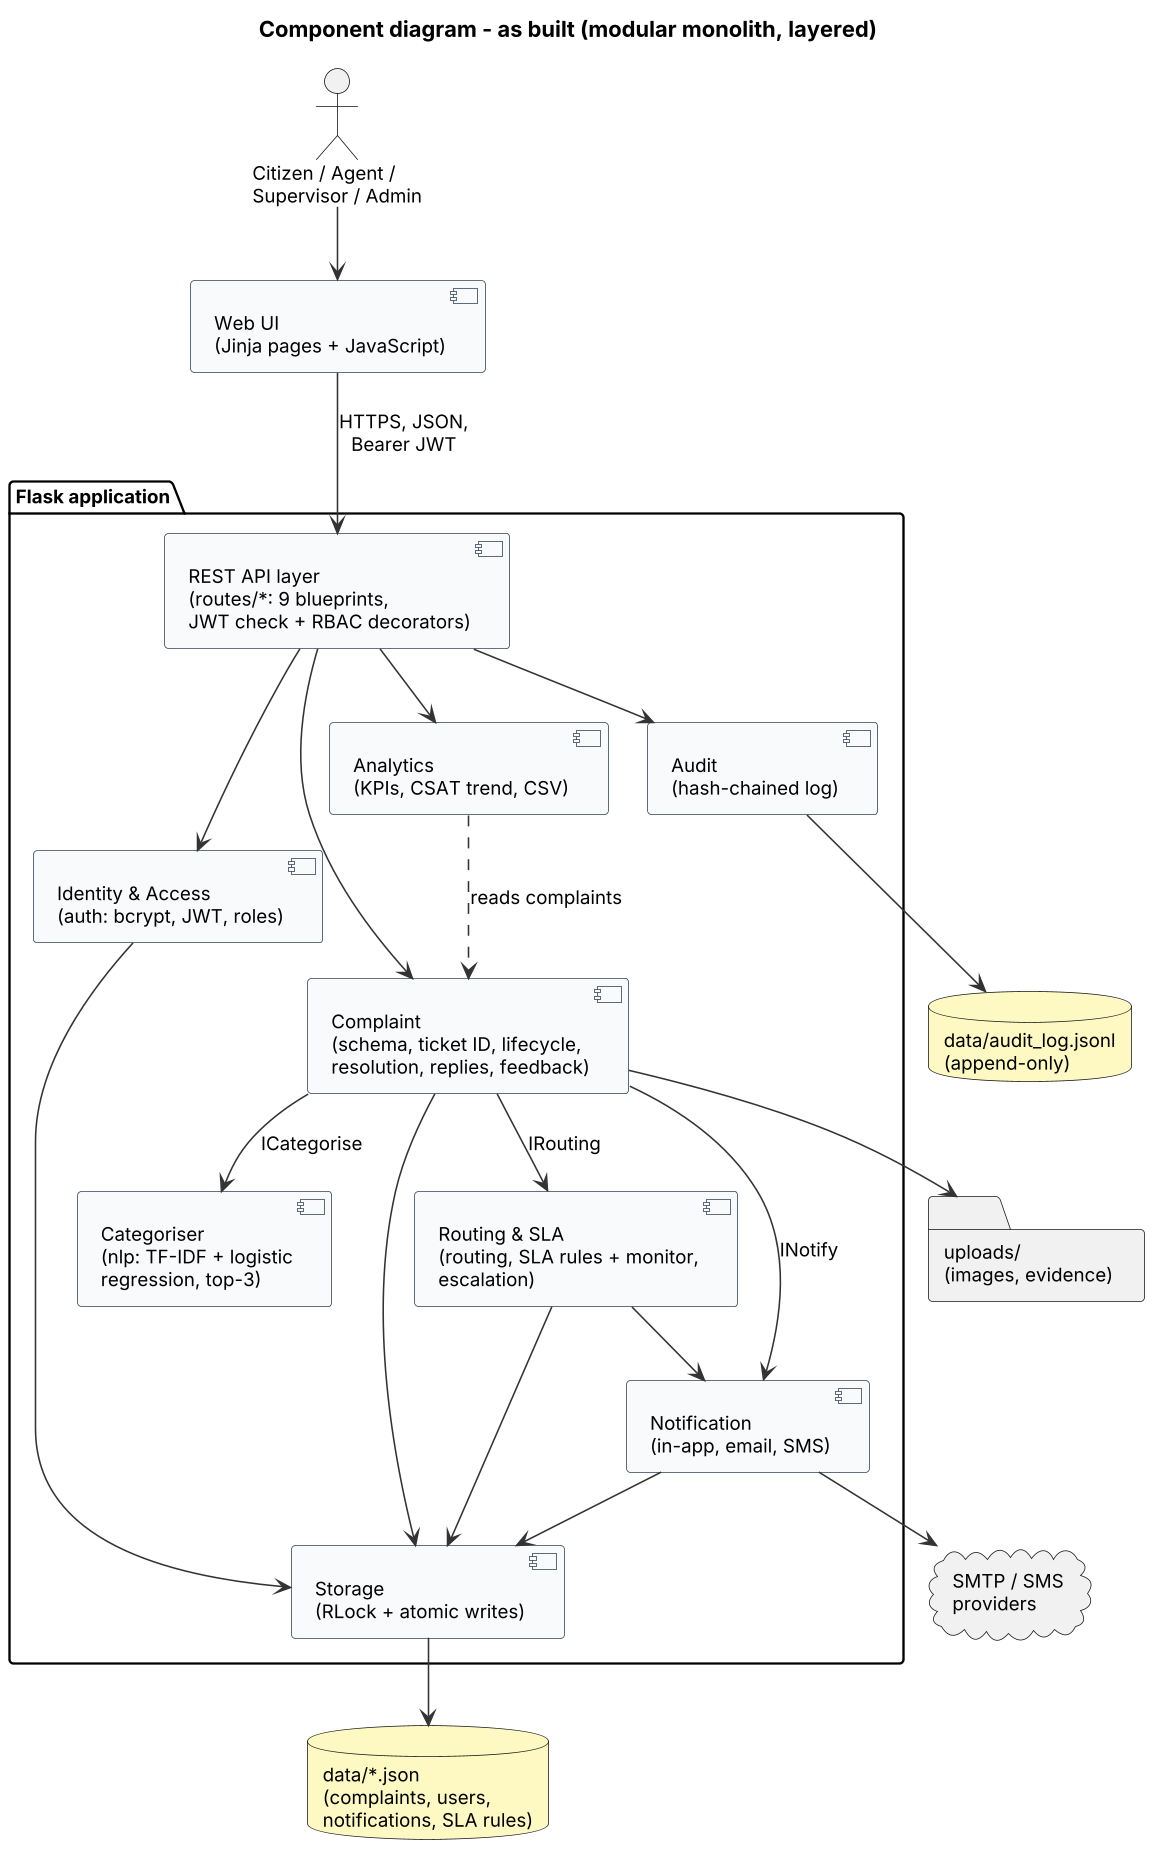

The diagram above was rendered by PlantUML. Its source (embedded in the PNG):
@startuml
skinparamlocked dpi 150
!include common.iuml
title Component diagram - as built (modular monolith, layered)
skinparam componentStyle uml2
skinparam nodesep 25
skinparam ranksep 45
actor "Citizen / Agent /\nSupervisor / Admin" as U
component "Web UI\n(Jinja pages + JavaScript)" as UI
package "Flask application" {
  component "REST API layer\n(routes/*: 9 blueprints,\nJWT check + RBAC decorators)" as API
  component "Identity & Access\n(auth: bcrypt, JWT, roles)" as IA
  component "Complaint\n(schema, ticket ID, lifecycle,\nresolution, replies, feedback)" as CS
  component "Categoriser\n(nlp: TF-IDF + logistic\nregression, top-3)" as NLP
  component "Routing & SLA\n(routing, SLA rules + monitor,\nescalation)" as RS
  component "Notification\n(in-app, email, SMS)" as NS
  component "Analytics\n(KPIs, CSAT trend, CSV)" as AN
  component "Audit\n(hash-chained log)" as AU
  component "Storage\n(RLock + atomic writes)" as ST
}
database "data/*.json\n(complaints, users,\nnotifications, SLA rules)" as DB
database "data/audit_log.jsonl\n(append-only)" as AL
folder "uploads/\n(images, evidence)" as UP
cloud "SMTP / SMS\nproviders" as EXT
U --> UI
UI --> API : HTTPS, JSON,\nBearer JWT
API --> IA
API --> CS
API --> AN
API --> AU
CS --> NLP : ICategorise
CS --> RS : IRouting
CS --> NS : INotify
RS --> NS
CS --> ST
RS --> ST
NS --> ST
IA --> ST
AN ..> CS : reads complaints
ST --> DB
AU --> AL
CS --> UP
NS --> EXT
@enduml